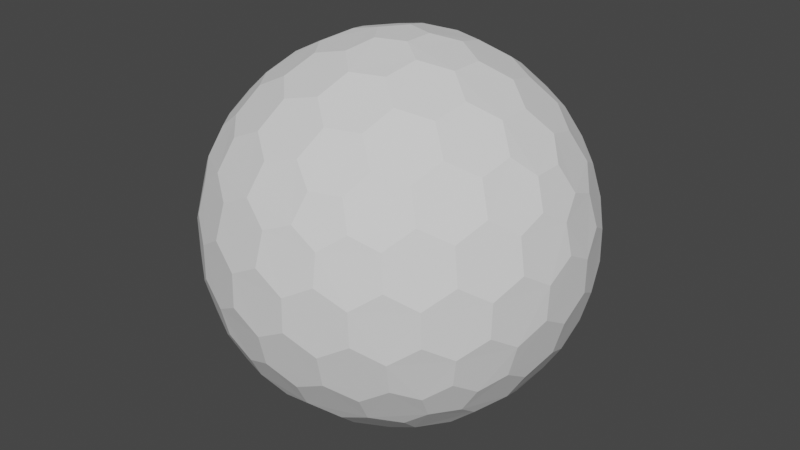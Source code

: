 # Source: shieldmesh_1.blend  (saved by Blender 3.4.6; exported with 4.5.12 LTS)
import bpy
from mathutils import Matrix  # noqa: F401  (used for matrix-valued properties, if any)

bpy.ops.wm.read_factory_settings(use_empty=True)
scene = bpy.context.scene
scene.name = 'Scene'

# ---- collections
col_collection = bpy.data.collections.new('Collection'); scene.collection.children.link(col_collection)

# ---- world
world_world = bpy.data.worlds.new('World'); scene.world = world_world
world_world.use_nodes = True; world_world.node_tree.nodes.clear()
_N = world_world.node_tree.nodes; _L = world_world.node_tree.links
n0 = _N.new('ShaderNodeOutputWorld'); n0.name = 'World Output'; n0.location = (300, 300)
n1 = _N.new('ShaderNodeBackground'); n1.name = 'Background'; n1.location = (10, 300)
n1.inputs[0].default_value = (0.05088, 0.05088, 0.05088, 1.0)
_L.new(n1.outputs[0], n0.inputs[0])
n0.is_active_output = True
world_world.color = (0.05088, 0.05088, 0.05088)
world_world.use_sun_shadow = False
world_world.sun_shadow_jitter_overblur = 0.0

# ---- meshes
me_icosphere = bpy.data.meshes.new('Icosphere')
me_icosphere.from_pydata([(0.04127, -0.127, -0.9758), (0.7132, -0.4211, -0.533), (-0.108, -0.0785, -0.9758), (-0.108, 0.0785, -0.9758), (0.04127, 0.127, -0.9758), (0.7957, -0.4211, -0.3995), (-0.1546, -0.8869, -0.3995), (-0.8913, -0.127, -0.3995), (-0.3962, 0.8084, -0.3995), (0.6464, 0.6266, -0.3995), (0.7544, -0.5481, -0.317), (-0.2882, -0.8869, -0.317), (-0.9325, -9.662e-09, -0.317), (-0.2882, 0.8869, -0.317), (0.7544, 0.5481, -0.317), (0.3294, -0.7599, 0.533), (-0.6209, -0.5481, 0.533), (-0.7132, 0.4211, 0.533), (0.1801, 0.8084, 0.533), (0.8245, 0.0785, 0.533), (0.108, 0.0785, 0.9758), (0.3781, 0.08719, 0.9011), (0.6369, 0.08719, 0.7412), (0.2298, 0.1669, 0.9402), (0.1998, 0.3326, 0.9011), (0.5067, 0.1751, 0.8199), (0.4806, 0.3492, 0.7777), (0.3231, 0.4278, 0.8199), (0.2797, 0.5788, 0.7412), (0.7382, 0.1669, 0.626), (0.7166, 0.3326, 0.5817), (0.5888, 0.4278, 0.6556), (0.5378, 0.5788, 0.5817), (0.3869, 0.6505, 0.626), (0.3294, 0.7599, 0.533), (-0.04127, 0.127, 0.9758), (0.03391, 0.3865, 0.9011), (0.1139, 0.6327, 0.7412), (-0.08776, 0.2701, 0.9402), (-0.2546, 0.2928, 0.9011), (-0.009907, 0.536, 0.8199), (-0.1836, 0.565, 0.7777), (-0.307, 0.4394, 0.8199), (-0.464, 0.4449, 0.7412), (0.06935, 0.7536, 0.626), (-0.09491, 0.7844, 0.5817), (-0.2249, 0.6922, 0.6556), (-0.3843, 0.6903, 0.5817), (-0.4991, 0.5689, 0.626), (-0.6209, 0.5481, 0.533), (-0.1335, -2.328e-09, 0.9758), (-0.3571, 0.1517, 0.9011), (-0.5665, 0.3038, 0.7412), (-0.284, -7.567e-10, 0.9402), (-0.3571, -0.1517, 0.9011), (-0.5128, 0.1562, 0.8199), (-0.5941, 3.26e-09, 0.7777), (-0.5128, -0.1562, 0.8199), (-0.5665, -0.3038, 0.7412), (-0.6953, 0.2988, 0.626), (-0.7753, 0.1521, 0.5817), (-0.7278, -8.207e-09, 0.6556), (-0.7753, -0.1521, 0.5817), (-0.6953, -0.2988, 0.626), (-0.7132, -0.4211, 0.533), (-0.04127, -0.127, 0.9758), (-0.2546, -0.2928, 0.9011), (-0.464, -0.4449, 0.7412), (-0.08776, -0.2701, 0.9402), (0.03391, -0.3865, 0.9011), (-0.307, -0.4394, 0.8199), (-0.1836, -0.565, 0.7777), (-0.009907, -0.536, 0.8199), (0.1139, -0.6327, 0.7412), (-0.4991, -0.5689, 0.626), (-0.3843, -0.6903, 0.5817), (-0.2249, -0.6922, 0.6556), (-0.09491, -0.7844, 0.5817), (0.06935, -0.7536, 0.626), (0.1801, -0.8084, 0.533), (0.108, -0.0785, 0.9758), (0.1998, -0.3326, 0.9011), (0.2797, -0.5788, 0.7412), (0.2298, -0.1669, 0.9402), (0.3781, -0.08719, 0.9011), (0.3231, -0.4278, 0.8199), (0.4806, -0.3492, 0.7777), (0.5067, -0.1751, 0.8199), (0.6369, -0.08719, 0.7412), (0.3869, -0.6505, 0.626), (0.5378, -0.5788, 0.5817), (0.5888, -0.4278, 0.6556), (0.7166, -0.3326, 0.5817), (0.7382, -0.1669, 0.626), (0.8245, -0.0785, 0.533), (0.8913, 0.127, 0.3995), (0.9199, 0.2928, 0.1752), (0.8704, 0.4449, -0.08356), (0.8802, 0.2701, 0.342), (0.7908, 0.3865, 0.4333), (0.8706, 0.4394, 0.09203), (0.7777, 0.565, 0.1836), (0.7377, 0.536, 0.3578), (0.612, 0.6327, 0.4333), (0.7831, 0.5689, -0.1665), (0.6921, 0.6903, -0.08356), (0.687, 0.6922, 0.09203), (0.5627, 0.7844, 0.1752), (0.5289, 0.7536, 0.342), (0.3962, 0.8084, 0.3995), (0.1546, 0.8869, 0.3995), (0.005802, 0.9653, 0.1752), (-0.1541, 0.9653, -0.08356), (0.01511, 0.9206, 0.342), (-0.1232, 0.8716, 0.4333), (-0.1489, 0.9638, 0.09203), (-0.2971, 0.9142, 0.1836), (-0.2818, 0.8673, 0.3578), (-0.4126, 0.7775, 0.4333), (-0.2991, 0.9206, -0.1665), (-0.4427, 0.8716, -0.08356), (-0.446, 0.8673, 0.09203), (-0.5721, 0.7775, 0.1752), (-0.5533, 0.7359, 0.342), (-0.6464, 0.6266, 0.3995), (-0.7957, 0.4211, 0.3995), (-0.9163, 0.3038, 0.1752), (-0.9657, 0.1517, -0.08356), (-0.8709, 0.2988, 0.342), (-0.867, 0.1521, 0.4333), (-0.9626, 0.1562, 0.09203), (-0.9613, -1.825e-07, 0.1836), (-0.9119, -8.941e-08, 0.3578), (-0.867, -0.1521, 0.4333), (-0.968, -1.132e-07, -0.1665), (-0.9657, -0.1517, -0.08356), (-0.9626, -0.1562, 0.09203), (-0.9163, -0.3038, 0.1752), (-0.8709, -0.2988, 0.342), (-0.7957, -0.4211, 0.3995), (-0.6464, -0.6266, 0.3995), (-0.5721, -0.7775, 0.1752), (-0.4427, -0.8716, -0.08356), (-0.5533, -0.7359, 0.342), (-0.4126, -0.7775, 0.4333), (-0.446, -0.8673, 0.09203), (-0.2971, -0.9142, 0.1836), (-0.2818, -0.8673, 0.3578), (-0.1232, -0.8716, 0.4333), (-0.2991, -0.9206, -0.1665), (-0.1541, -0.9653, -0.08356), (-0.1489, -0.9638, 0.09203), (0.005802, -0.9653, 0.1752), (0.01511, -0.9206, 0.342), (0.1546, -0.8869, 0.3995), (0.3962, -0.8084, 0.3995), (0.5627, -0.7844, 0.1752), (0.6921, -0.6903, -0.08356), (0.5289, -0.7536, 0.342), (0.612, -0.6327, 0.4333), (0.687, -0.6922, 0.09203), (0.7777, -0.565, 0.1836), (0.7377, -0.536, 0.3578), (0.7908, -0.3865, 0.4333), (0.7831, -0.5689, -0.1665), (0.8704, -0.4449, -0.08356), (0.8706, -0.4394, 0.09203), (0.9199, -0.2928, 0.1752), (0.8802, -0.2701, 0.342), (0.8913, -0.127, 0.3995), (0.2882, 0.8869, 0.317), (0.4427, 0.8716, 0.08356), (0.5721, 0.7775, -0.1752), (0.2991, 0.9206, 0.1665), (0.1541, 0.9653, 0.08356), (0.446, 0.8673, -0.09203), (0.2971, 0.9142, -0.1836), (0.1489, 0.9638, -0.09203), (-0.005802, 0.9653, -0.1752), (0.5533, 0.7359, -0.342), (0.4126, 0.7775, -0.4333), (0.2818, 0.8673, -0.3578), (0.1232, 0.8716, -0.4333), (-0.01511, 0.9206, -0.342), (-0.1546, 0.8869, -0.3995), (-0.7544, 0.5481, 0.317), (-0.6921, 0.6903, 0.08356), (-0.5627, 0.7844, -0.1752), (-0.7831, 0.5689, 0.1665), (-0.8704, 0.4449, 0.08356), (-0.687, 0.6922, -0.09203), (-0.7777, 0.565, -0.1836), (-0.8706, 0.4394, -0.09203), (-0.9199, 0.2928, -0.1752), (-0.5289, 0.7536, -0.342), (-0.612, 0.6327, -0.4333), (-0.7377, 0.536, -0.3578), (-0.7908, 0.3865, -0.4333), (-0.8802, 0.2701, -0.342), (-0.8913, 0.127, -0.3995), (-0.7544, -0.5481, 0.317), (-0.8704, -0.4449, 0.08356), (-0.9199, -0.2928, -0.1752), (-0.7831, -0.5689, 0.1665), (-0.6921, -0.6903, 0.08356), (-0.8706, -0.4394, -0.09203), (-0.7777, -0.565, -0.1836), (-0.687, -0.6922, -0.09203), (-0.5627, -0.7844, -0.1752), (-0.8802, -0.2701, -0.342), (-0.7908, -0.3865, -0.4333), (-0.7377, -0.536, -0.3578), (-0.612, -0.6327, -0.4333), (-0.5289, -0.7536, -0.342), (-0.3962, -0.8084, -0.3995), (0.2882, -0.8869, 0.317), (0.1541, -0.9653, 0.08356), (-0.005802, -0.9653, -0.1752), (0.2991, -0.9206, 0.1665), (0.4427, -0.8716, 0.08356), (0.1489, -0.9638, -0.09203), (0.2971, -0.9142, -0.1836), (0.446, -0.8673, -0.09203), (0.5721, -0.7775, -0.1752), (-0.01511, -0.9206, -0.342), (0.1232, -0.8716, -0.4333), (0.2818, -0.8673, -0.3578), (0.4126, -0.7775, -0.4333), (0.5533, -0.7359, -0.342), (0.6464, -0.6266, -0.3995), (0.9325, 2.27e-09, 0.317), (0.9657, -0.1517, 0.08356), (0.9163, -0.3038, -0.1752), (0.968, 2.678e-09, 0.1665), (0.9657, 0.1517, 0.08356), (0.9626, -0.1562, -0.09203), (0.9613, 9.313e-09, -0.1836), (0.9626, 0.1562, -0.09203), (0.9163, 0.3038, -0.1752), (0.8709, -0.2988, -0.342), (0.867, -0.1521, -0.4333), (0.9119, 1.74e-08, -0.3578), (0.867, 0.1521, -0.4333), (0.8709, 0.2988, -0.342), (0.7957, 0.4211, -0.3995), (0.6209, 0.5481, -0.533), (0.464, 0.4449, -0.7412), (0.2546, 0.2928, -0.9011), (0.4991, 0.5689, -0.626), (0.3843, 0.6903, -0.5817), (0.307, 0.4394, -0.8199), (0.1836, 0.565, -0.7777), (0.2249, 0.6922, -0.6556), (0.09491, 0.7844, -0.5817), (0.08776, 0.2701, -0.9402), (-0.03391, 0.3865, -0.9011), (0.009907, 0.536, -0.8199), (-0.1139, 0.6327, -0.7412), (-0.06935, 0.7536, -0.626), (-0.1801, 0.8084, -0.533), (-0.3294, 0.7599, -0.533), (-0.2797, 0.5788, -0.7412), (-0.1998, 0.3326, -0.9011), (-0.3869, 0.6505, -0.626), (-0.5378, 0.5788, -0.5817), (-0.3231, 0.4278, -0.8199), (-0.4806, 0.3492, -0.7777), (-0.5888, 0.4278, -0.6556), (-0.7166, 0.3326, -0.5817), (-0.2298, 0.1669, -0.9402), (-0.3781, 0.08719, -0.9011), (-0.5067, 0.175, -0.8199), (-0.6369, 0.08719, -0.7412), (-0.7382, 0.1669, -0.626), (-0.8245, 0.0785, -0.533), (-0.8245, -0.0785, -0.533), (-0.6369, -0.08719, -0.7412), (-0.3781, -0.08719, -0.9011), (-0.7382, -0.1669, -0.626), (-0.7166, -0.3326, -0.5817), (-0.5067, -0.1751, -0.8199), (-0.4806, -0.3492, -0.7777), (-0.5888, -0.4278, -0.6556), (-0.5378, -0.5788, -0.5817), (-0.2298, -0.1669, -0.9402), (-0.1998, -0.3326, -0.9011), (-0.3231, -0.4278, -0.8199), (-0.2797, -0.5788, -0.7412), (-0.3869, -0.6505, -0.626), (-0.3294, -0.7599, -0.533), (0.7132, 0.4211, -0.533), (0.7753, 0.1521, -0.5817), (0.7753, -0.1521, -0.5817), (0.6953, 0.2988, -0.626), (0.5665, 0.3038, -0.7412), (0.7278, -3.026e-07, -0.6556), (0.5941, -5.249e-07, -0.7777), (0.5128, 0.1562, -0.8199), (0.3571, 0.1517, -0.9011), (0.6953, -0.2988, -0.626), (0.5665, -0.3038, -0.7412), (0.5128, -0.1562, -0.8199), (0.3571, -0.1517, -0.9011), (0.284, -2.274e-07, -0.9402), (0.1335, -1.35e-08, -0.9758), (-0.1801, -0.8084, -0.533), (-0.1139, -0.6327, -0.7412), (-0.03391, -0.3865, -0.9011), (-0.06935, -0.7536, -0.626), (0.09491, -0.7844, -0.5817), (0.009908, -0.536, -0.8199), (0.1836, -0.565, -0.7777), (0.2249, -0.6922, -0.6556), (0.3843, -0.6903, -0.5817), (0.08776, -0.2701, -0.9402), (0.2546, -0.2928, -0.9011), (0.307, -0.4394, -0.8199), (0.464, -0.4449, -0.7412), (0.4991, -0.5689, -0.626), (0.6209, -0.5481, -0.533), (0.04127, -0.127, -0.9758), (0.04127, -0.127, -0.9758), (-0.108, -0.0785, -0.9758), (-0.108, -0.0785, -0.9758), (-0.108, 0.0785, -0.9758), (-0.108, 0.0785, -0.9758), (0.04127, 0.127, -0.9758), (0.04127, 0.127, -0.9758), (0.7132, -0.4211, -0.533), (0.7132, -0.4211, -0.533), (0.7957, -0.4211, -0.3995), (0.7957, -0.4211, -0.3995), (0.7544, -0.5481, -0.317), (0.7544, -0.5481, -0.317), (-0.1546, -0.8869, -0.3995), (-0.1546, -0.8869, -0.3995), (-0.2882, -0.8869, -0.317), (-0.2882, -0.8869, -0.317), (-0.8913, -0.127, -0.3995), (-0.8913, -0.127, -0.3995), (-0.9325, -9.662e-09, -0.317), (-0.9325, -9.662e-09, -0.317), (-0.3962, 0.8084, -0.3995), (-0.3962, 0.8084, -0.3995), (-0.2882, 0.8869, -0.317), (-0.2882, 0.8869, -0.317), (0.6464, 0.6266, -0.3995), (0.6464, 0.6266, -0.3995), (0.7544, 0.5481, -0.317), (0.7544, 0.5481, -0.317), (0.3781, 0.08719, 0.9011), (0.3781, 0.08719, 0.9011), (0.2298, 0.1669, 0.9402), (0.2298, 0.1669, 0.9402), (0.108, 0.0785, 0.9758), (0.108, 0.0785, 0.9758), (0.1998, 0.3326, 0.9011), (0.1998, 0.3326, 0.9011), (0.6369, 0.08719, 0.7412), (0.6369, 0.08719, 0.7412), (0.5067, 0.1751, 0.8199), (0.5067, 0.1751, 0.8199), (0.4806, 0.3492, 0.7777), (0.4806, 0.3492, 0.7777), (0.3231, 0.4278, 0.8199), (0.3231, 0.4278, 0.8199), (0.2797, 0.5788, 0.7412), (0.2797, 0.5788, 0.7412), (0.8245, 0.0785, 0.533), (0.8245, 0.0785, 0.533), (0.7382, 0.1669, 0.626), (0.7382, 0.1669, 0.626), (0.7166, 0.3326, 0.5817), (0.7166, 0.3326, 0.5817), (0.5888, 0.4278, 0.6556), (0.5888, 0.4278, 0.6556), (0.5378, 0.5788, 0.5817), (0.5378, 0.5788, 0.5817), (0.3869, 0.6505, 0.626), (0.3869, 0.6505, 0.626), (0.1801, 0.8084, 0.533), (0.1801, 0.8084, 0.533), (0.3294, 0.7599, 0.533), (0.3294, 0.7599, 0.533), (-0.04127, 0.127, 0.9758), (-0.04127, 0.127, 0.9758), (0.03391, 0.3865, 0.9011), (0.03391, 0.3865, 0.9011), (0.1139, 0.6327, 0.7412), (0.1139, 0.6327, 0.7412), (-0.08776, 0.2701, 0.9402), (-0.08776, 0.2701, 0.9402), (-0.2546, 0.2928, 0.9011), (-0.2546, 0.2928, 0.9011), (-0.009907, 0.536, 0.8199), (-0.009907, 0.536, 0.8199), (-0.1836, 0.565, 0.7777), (-0.1836, 0.565, 0.7777), (-0.307, 0.4394, 0.8199), (-0.307, 0.4394, 0.8199), (-0.464, 0.4449, 0.7412), (-0.464, 0.4449, 0.7412), (0.06935, 0.7536, 0.626), (0.06935, 0.7536, 0.626), (-0.09491, 0.7844, 0.5817), (-0.09491, 0.7844, 0.5817), (-0.2249, 0.6922, 0.6556), (-0.2249, 0.6922, 0.6556), (-0.3843, 0.6903, 0.5817), (-0.3843, 0.6903, 0.5817), (-0.4991, 0.5689, 0.626), (-0.4991, 0.5689, 0.626), (-0.7132, 0.4211, 0.533), (-0.7132, 0.4211, 0.533), (-0.6209, 0.5481, 0.533), (-0.6209, 0.5481, 0.533), (-0.1335, -2.328e-09, 0.9758), (-0.1335, -2.328e-09, 0.9758), (-0.3571, 0.1517, 0.9011), (-0.3571, 0.1517, 0.9011), (-0.5665, 0.3038, 0.7412), (-0.5665, 0.3038, 0.7412), (-0.284, -7.567e-10, 0.9402), (-0.284, -7.567e-10, 0.9402), (-0.3571, -0.1517, 0.9011), (-0.3571, -0.1517, 0.9011), (-0.5128, 0.1562, 0.8199), (-0.5128, 0.1562, 0.8199), (-0.5941, 3.26e-09, 0.7777), (-0.5941, 3.26e-09, 0.7777), (-0.5128, -0.1562, 0.8199), (-0.5128, -0.1562, 0.8199), (-0.5665, -0.3038, 0.7412), (-0.5665, -0.3038, 0.7412), (-0.6953, 0.2988, 0.626), (-0.6953, 0.2988, 0.626), (-0.7753, 0.1521, 0.5817), (-0.7753, 0.1521, 0.5817), (-0.7278, -8.207e-09, 0.6556), (-0.7278, -8.207e-09, 0.6556), (-0.7753, -0.1521, 0.5817), (-0.7753, -0.1521, 0.5817), (-0.6953, -0.2988, 0.626), (-0.6953, -0.2988, 0.626), (-0.6209, -0.5481, 0.533), (-0.6209, -0.5481, 0.533), (-0.7132, -0.4211, 0.533), (-0.7132, -0.4211, 0.533), (-0.04127, -0.127, 0.9758), (-0.04127, -0.127, 0.9758), (-0.2546, -0.2928, 0.9011), (-0.2546, -0.2928, 0.9011), (-0.464, -0.4449, 0.7412), (-0.464, -0.4449, 0.7412), (-0.08776, -0.2701, 0.9402), (-0.08776, -0.2701, 0.9402), (0.03391, -0.3865, 0.9011), (0.03391, -0.3865, 0.9011), (-0.307, -0.4394, 0.8199), (-0.307, -0.4394, 0.8199), (-0.1836, -0.565, 0.7777), (-0.1836, -0.565, 0.7777), (-0.009907, -0.536, 0.8199), (-0.009907, -0.536, 0.8199), (0.1139, -0.6327, 0.7412), (0.1139, -0.6327, 0.7412), (-0.4991, -0.5689, 0.626), (-0.4991, -0.5689, 0.626), (-0.3843, -0.6903, 0.5817), (-0.3843, -0.6903, 0.5817), (-0.2249, -0.6922, 0.6556), (-0.2249, -0.6922, 0.6556), (-0.09491, -0.7844, 0.5817), (-0.09491, -0.7844, 0.5817), (0.06935, -0.7536, 0.626), (0.06935, -0.7536, 0.626), (0.3294, -0.7599, 0.533), (0.3294, -0.7599, 0.533), (0.1801, -0.8084, 0.533), (0.1801, -0.8084, 0.533), (0.108, -0.0785, 0.9758), (0.108, -0.0785, 0.9758), (0.1998, -0.3326, 0.9011), (0.1998, -0.3326, 0.9011), (0.2797, -0.5788, 0.7412), (0.2797, -0.5788, 0.7412), (0.2298, -0.1669, 0.9402), (0.2298, -0.1669, 0.9402), (0.3781, -0.08719, 0.9011), (0.3781, -0.08719, 0.9011), (0.3231, -0.4278, 0.8199), (0.3231, -0.4278, 0.8199), (0.4806, -0.3492, 0.7777), (0.4806, -0.3492, 0.7777), (0.5067, -0.1751, 0.8199), (0.5067, -0.1751, 0.8199), (0.6369, -0.08719, 0.7412), (0.6369, -0.08719, 0.7412), (0.3869, -0.6505, 0.626), (0.3869, -0.6505, 0.626), (0.5378, -0.5788, 0.5817), (0.5378, -0.5788, 0.5817), (0.5888, -0.4278, 0.6556), (0.5888, -0.4278, 0.6556), (0.7166, -0.3326, 0.5817), (0.7166, -0.3326, 0.5817), (0.7382, -0.1669, 0.626), (0.7382, -0.1669, 0.626), (0.8245, -0.0785, 0.533), (0.8245, -0.0785, 0.533), (0.8913, 0.127, 0.3995), (0.8913, 0.127, 0.3995), (0.9199, 0.2928, 0.1752), (0.9199, 0.2928, 0.1752), (0.8802, 0.2701, 0.342), (0.8802, 0.2701, 0.342), (0.7908, 0.3865, 0.4333), (0.7908, 0.3865, 0.4333), (0.8704, 0.4449, -0.08356), (0.8704, 0.4449, -0.08356), (0.8706, 0.4394, 0.09203), (0.8706, 0.4394, 0.09203), (0.7777, 0.565, 0.1836), (0.7777, 0.565, 0.1836), (0.7377, 0.536, 0.3578), (0.7377, 0.536, 0.3578), (0.612, 0.6327, 0.4333), (0.612, 0.6327, 0.4333), (0.7831, 0.5689, -0.1665), (0.7831, 0.5689, -0.1665), (0.6921, 0.6903, -0.08356), (0.6921, 0.6903, -0.08356), (0.687, 0.6922, 0.09203), (0.687, 0.6922, 0.09203), (0.5627, 0.7844, 0.1752), (0.5627, 0.7844, 0.1752), (0.5289, 0.7536, 0.342), (0.5289, 0.7536, 0.342), (0.3962, 0.8084, 0.3995), (0.3962, 0.8084, 0.3995), (0.1546, 0.8869, 0.3995), (0.1546, 0.8869, 0.3995), (0.005802, 0.9653, 0.1752), (0.005802, 0.9653, 0.1752), (0.01511, 0.9206, 0.342), (0.01511, 0.9206, 0.342), (-0.1232, 0.8716, 0.4333), (-0.1232, 0.8716, 0.4333), (-0.1541, 0.9653, -0.08356), (-0.1541, 0.9653, -0.08356), (-0.1489, 0.9638, 0.09203), (-0.1489, 0.9638, 0.09203), (-0.2971, 0.9142, 0.1836), (-0.2971, 0.9142, 0.1836), (-0.2818, 0.8673, 0.3578), (-0.2818, 0.8673, 0.3578), (-0.4126, 0.7775, 0.4333), (-0.4126, 0.7775, 0.4333), (-0.2991, 0.9206, -0.1665), (-0.2991, 0.9206, -0.1665), (-0.4427, 0.8716, -0.08356), (-0.4427, 0.8716, -0.08356), (-0.446, 0.8673, 0.09203), (-0.446, 0.8673, 0.09203), (-0.5721, 0.7775, 0.1752), (-0.5721, 0.7775, 0.1752), (-0.5533, 0.7359, 0.342), (-0.5533, 0.7359, 0.342), (-0.6464, 0.6266, 0.3995), (-0.6464, 0.6266, 0.3995), (-0.7957, 0.4211, 0.3995), (-0.7957, 0.4211, 0.3995), (-0.9163, 0.3038, 0.1752), (-0.9163, 0.3038, 0.1752), (-0.8709, 0.2988, 0.342), (-0.8709, 0.2988, 0.342), (-0.867, 0.1521, 0.4333), (-0.867, 0.1521, 0.4333), (-0.9657, 0.1517, -0.08356), (-0.9657, 0.1517, -0.08356), (-0.9626, 0.1562, 0.09203), (-0.9626, 0.1562, 0.09203), (-0.9613, -1.825e-07, 0.1836), (-0.9613, -1.825e-07, 0.1836), (-0.9119, -8.941e-08, 0.3578), (-0.9119, -8.941e-08, 0.3578), (-0.867, -0.1521, 0.4333), (-0.867, -0.1521, 0.4333), (-0.968, -1.132e-07, -0.1665), (-0.968, -1.132e-07, -0.1665), (-0.9657, -0.1517, -0.08356), (-0.9657, -0.1517, -0.08356), (-0.9626, -0.1562, 0.09203), (-0.9626, -0.1562, 0.09203), (-0.9163, -0.3038, 0.1752), (-0.9163, -0.3038, 0.1752), (-0.8709, -0.2988, 0.342), (-0.8709, -0.2988, 0.342), (-0.7957, -0.4211, 0.3995), (-0.7957, -0.4211, 0.3995), (-0.6464, -0.6266, 0.3995), (-0.6464, -0.6266, 0.3995), (-0.5721, -0.7775, 0.1752), (-0.5721, -0.7775, 0.1752), (-0.5533, -0.7359, 0.342), (-0.5533, -0.7359, 0.342), (-0.4126, -0.7775, 0.4333), (-0.4126, -0.7775, 0.4333), (-0.4427, -0.8716, -0.08356), (-0.4427, -0.8716, -0.08356), (-0.446, -0.8673, 0.09203), (-0.446, -0.8673, 0.09203), (-0.2971, -0.9142, 0.1836), (-0.2971, -0.9142, 0.1836), (-0.2818, -0.8673, 0.3578), (-0.2818, -0.8673, 0.3578), (-0.1232, -0.8716, 0.4333), (-0.1232, -0.8716, 0.4333), (-0.2991, -0.9206, -0.1665), (-0.2991, -0.9206, -0.1665), (-0.1541, -0.9653, -0.08356), (-0.1541, -0.9653, -0.08356), (-0.1489, -0.9638, 0.09203), (-0.1489, -0.9638, 0.09203), (0.005802, -0.9653, 0.1752), (0.005802, -0.9653, 0.1752), (0.01511, -0.9206, 0.342), (0.01511, -0.9206, 0.342), (0.1546, -0.8869, 0.3995), (0.1546, -0.8869, 0.3995), (0.3962, -0.8084, 0.3995), (0.3962, -0.8084, 0.3995), (0.5627, -0.7844, 0.1752), (0.5627, -0.7844, 0.1752), (0.5289, -0.7536, 0.342), (0.5289, -0.7536, 0.342), (0.612, -0.6327, 0.4333), (0.612, -0.6327, 0.4333), (0.6921, -0.6903, -0.08356), (0.6921, -0.6903, -0.08356), (0.687, -0.6922, 0.09203), (0.687, -0.6922, 0.09203), (0.7777, -0.565, 0.1836), (0.7777, -0.565, 0.1836), (0.7377, -0.536, 0.3578), (0.7377, -0.536, 0.3578), (0.7908, -0.3865, 0.4333), (0.7908, -0.3865, 0.4333), (0.7831, -0.5689, -0.1665), (0.7831, -0.5689, -0.1665), (0.8704, -0.4449, -0.08356), (0.8704, -0.4449, -0.08356), (0.8706, -0.4394, 0.09203), (0.8706, -0.4394, 0.09203), (0.9199, -0.2928, 0.1752), (0.9199, -0.2928, 0.1752), (0.8802, -0.2701, 0.342), (0.8802, -0.2701, 0.342), (0.8913, -0.127, 0.3995), (0.8913, -0.127, 0.3995), (0.2882, 0.8869, 0.317), (0.2882, 0.8869, 0.317), (0.4427, 0.8716, 0.08356), (0.4427, 0.8716, 0.08356), (0.5721, 0.7775, -0.1752), (0.5721, 0.7775, -0.1752), (0.2991, 0.9206, 0.1665), (0.2991, 0.9206, 0.1665), (0.1541, 0.9653, 0.08356), (0.1541, 0.9653, 0.08356), (0.446, 0.8673, -0.09203), (0.446, 0.8673, -0.09203), (0.2971, 0.9142, -0.1836), (0.2971, 0.9142, -0.1836), (0.1489, 0.9638, -0.09203), (0.1489, 0.9638, -0.09203), (-0.005802, 0.9653, -0.1752), (-0.005802, 0.9653, -0.1752), (0.5533, 0.7359, -0.342), (0.5533, 0.7359, -0.342), (0.4126, 0.7775, -0.4333), (0.4126, 0.7775, -0.4333), (0.2818, 0.8673, -0.3578), (0.2818, 0.8673, -0.3578), (0.1232, 0.8716, -0.4333), (0.1232, 0.8716, -0.4333), (-0.01511, 0.9206, -0.342), (-0.01511, 0.9206, -0.342), (-0.1546, 0.8869, -0.3995), (-0.1546, 0.8869, -0.3995), (-0.7544, 0.5481, 0.317), (-0.7544, 0.5481, 0.317), (-0.6921, 0.6903, 0.08356), (-0.6921, 0.6903, 0.08356), (-0.5627, 0.7844, -0.1752), (-0.5627, 0.7844, -0.1752), (-0.7831, 0.5689, 0.1665), (-0.7831, 0.5689, 0.1665), (-0.8704, 0.4449, 0.08356), (-0.8704, 0.4449, 0.08356), (-0.687, 0.6922, -0.09203), (-0.687, 0.6922, -0.09203), (-0.7777, 0.565, -0.1836), (-0.7777, 0.565, -0.1836), (-0.8706, 0.4394, -0.09203), (-0.8706, 0.4394, -0.09203), (-0.9199, 0.2928, -0.1752), (-0.9199, 0.2928, -0.1752), (-0.5289, 0.7536, -0.342), (-0.5289, 0.7536, -0.342), (-0.612, 0.6327, -0.4333), (-0.612, 0.6327, -0.4333), (-0.7377, 0.536, -0.3578), (-0.7377, 0.536, -0.3578), (-0.7908, 0.3865, -0.4333), (-0.7908, 0.3865, -0.4333), (-0.8802, 0.2701, -0.342), (-0.8802, 0.2701, -0.342), (-0.8913, 0.127, -0.3995), (-0.8913, 0.127, -0.3995), (-0.7544, -0.5481, 0.317), (-0.7544, -0.5481, 0.317), (-0.8704, -0.4449, 0.08356), (-0.8704, -0.4449, 0.08356), (-0.9199, -0.2928, -0.1752), (-0.9199, -0.2928, -0.1752), (-0.7831, -0.5689, 0.1665), (-0.7831, -0.5689, 0.1665), (-0.6921, -0.6903, 0.08356), (-0.6921, -0.6903, 0.08356), (-0.8706, -0.4394, -0.09203), (-0.8706, -0.4394, -0.09203), (-0.7777, -0.565, -0.1836), (-0.7777, -0.565, -0.1836), (-0.687, -0.6922, -0.09203), (-0.687, -0.6922, -0.09203), (-0.5627, -0.7844, -0.1752), (-0.5627, -0.7844, -0.1752), (-0.8802, -0.2701, -0.342), (-0.8802, -0.2701, -0.342), (-0.7908, -0.3865, -0.4333), (-0.7908, -0.3865, -0.4333), (-0.7377, -0.536, -0.3578), (-0.7377, -0.536, -0.3578), (-0.612, -0.6327, -0.4333), (-0.612, -0.6327, -0.4333), (-0.5289, -0.7536, -0.342), (-0.5289, -0.7536, -0.342), (-0.3962, -0.8084, -0.3995), (-0.3962, -0.8084, -0.3995), (0.2882, -0.8869, 0.317), (0.2882, -0.8869, 0.317), (0.1541, -0.9653, 0.08356), (0.1541, -0.9653, 0.08356), (-0.005802, -0.9653, -0.1752), (-0.005802, -0.9653, -0.1752), (0.2991, -0.9206, 0.1665), (0.2991, -0.9206, 0.1665), (0.4427, -0.8716, 0.08356), (0.4427, -0.8716, 0.08356), (0.1489, -0.9638, -0.09203), (0.1489, -0.9638, -0.09203), (0.2971, -0.9142, -0.1836), (0.2971, -0.9142, -0.1836), (0.446, -0.8673, -0.09203), (0.446, -0.8673, -0.09203), (0.5721, -0.7775, -0.1752), (0.5721, -0.7775, -0.1752), (-0.01511, -0.9206, -0.342), (-0.01511, -0.9206, -0.342), (0.1232, -0.8716, -0.4333), (0.1232, -0.8716, -0.4333), (0.2818, -0.8673, -0.3578), (0.2818, -0.8673, -0.3578), (0.4126, -0.7775, -0.4333), (0.4126, -0.7775, -0.4333), (0.5533, -0.7359, -0.342), (0.5533, -0.7359, -0.342), (0.6464, -0.6266, -0.3995), (0.6464, -0.6266, -0.3995), (0.9325, 2.27e-09, 0.317), (0.9325, 2.27e-09, 0.317), (0.9657, -0.1517, 0.08356), (0.9657, -0.1517, 0.08356), (0.9163, -0.3038, -0.1752), (0.9163, -0.3038, -0.1752), (0.968, 2.678e-09, 0.1665), (0.968, 2.678e-09, 0.1665), (0.9657, 0.1517, 0.08356), (0.9657, 0.1517, 0.08356), (0.9626, -0.1562, -0.09203), (0.9626, -0.1562, -0.09203), (0.9613, 9.313e-09, -0.1836), (0.9613, 9.313e-09, -0.1836), (0.9626, 0.1562, -0.09203), (0.9626, 0.1562, -0.09203), (0.9163, 0.3038, -0.1752), (0.9163, 0.3038, -0.1752), (0.8709, -0.2988, -0.342), (0.8709, -0.2988, -0.342), (0.867, -0.1521, -0.4333), (0.867, -0.1521, -0.4333), (0.9119, 1.74e-08, -0.3578), (0.9119, 1.74e-08, -0.3578), (0.867, 0.1521, -0.4333), (0.867, 0.1521, -0.4333), (0.8709, 0.2988, -0.342), (0.8709, 0.2988, -0.342), (0.7957, 0.4211, -0.3995), (0.7957, 0.4211, -0.3995), (0.6209, 0.5481, -0.533), (0.6209, 0.5481, -0.533), (0.464, 0.4449, -0.7412), (0.464, 0.4449, -0.7412), (0.4991, 0.5689, -0.626), (0.4991, 0.5689, -0.626), (0.3843, 0.6903, -0.5817), (0.3843, 0.6903, -0.5817), (0.2546, 0.2928, -0.9011), (0.2546, 0.2928, -0.9011), (0.307, 0.4394, -0.8199), (0.307, 0.4394, -0.8199), (0.1836, 0.565, -0.7777), (0.1836, 0.565, -0.7777), (0.2249, 0.6922, -0.6556), (0.2249, 0.6922, -0.6556), (0.09491, 0.7844, -0.5817), (0.09491, 0.7844, -0.5817), (0.08776, 0.2701, -0.9402), (0.08776, 0.2701, -0.9402), (-0.03391, 0.3865, -0.9011), (-0.03391, 0.3865, -0.9011), (0.009907, 0.536, -0.8199), (0.009907, 0.536, -0.8199), (-0.1139, 0.6327, -0.7412), (-0.1139, 0.6327, -0.7412), (-0.06935, 0.7536, -0.626), (-0.06935, 0.7536, -0.626), (-0.1801, 0.8084, -0.533), (-0.1801, 0.8084, -0.533), (-0.3294, 0.7599, -0.533), (-0.3294, 0.7599, -0.533), (-0.2797, 0.5788, -0.7412), (-0.2797, 0.5788, -0.7412), (-0.1998, 0.3326, -0.9011), (-0.1998, 0.3326, -0.9011), (-0.3869, 0.6505, -0.626), (-0.3869, 0.6505, -0.626), (-0.5378, 0.5788, -0.5817), (-0.5378, 0.5788, -0.5817), (-0.3231, 0.4278, -0.8199), (-0.3231, 0.4278, -0.8199), (-0.4806, 0.3492, -0.7777), (-0.4806, 0.3492, -0.7777), (-0.5888, 0.4278, -0.6556), (-0.5888, 0.4278, -0.6556), (-0.7166, 0.3326, -0.5817), (-0.7166, 0.3326, -0.5817), (-0.2298, 0.1669, -0.9402), (-0.2298, 0.1669, -0.9402), (-0.3781, 0.08719, -0.9011), (-0.3781, 0.08719, -0.9011), (-0.5067, 0.175, -0.8199), (-0.5067, 0.175, -0.8199), (-0.6369, 0.08719, -0.7412), (-0.6369, 0.08719, -0.7412), (-0.7382, 0.1669, -0.626), (-0.7382, 0.1669, -0.626), (-0.8245, 0.0785, -0.533), (-0.8245, 0.0785, -0.533), (-0.8245, -0.0785, -0.533), (-0.8245, -0.0785, -0.533), (-0.6369, -0.08719, -0.7412), (-0.6369, -0.08719, -0.7412), (-0.3781, -0.08719, -0.9011), (-0.3781, -0.08719, -0.9011), (-0.7382, -0.1669, -0.626), (-0.7382, -0.1669, -0.626), (-0.7166, -0.3326, -0.5817), (-0.7166, -0.3326, -0.5817), (-0.5067, -0.1751, -0.8199), (-0.5067, -0.1751, -0.8199), (-0.4806, -0.3492, -0.7777), (-0.4806, -0.3492, -0.7777), (-0.5888, -0.4278, -0.6556), (-0.5888, -0.4278, -0.6556), (-0.5378, -0.5788, -0.5817), (-0.5378, -0.5788, -0.5817), (-0.2298, -0.1669, -0.9402), (-0.2298, -0.1669, -0.9402), (-0.1998, -0.3326, -0.9011), (-0.1998, -0.3326, -0.9011), (-0.3231, -0.4278, -0.8199), (-0.3231, -0.4278, -0.8199), (-0.2797, -0.5788, -0.7412), (-0.2797, -0.5788, -0.7412), (-0.3869, -0.6505, -0.626), (-0.3869, -0.6505, -0.626), (-0.3294, -0.7599, -0.533), (-0.3294, -0.7599, -0.533), (0.7132, 0.4211, -0.533), (0.7132, 0.4211, -0.533), (0.7753, 0.1521, -0.5817), (0.7753, 0.1521, -0.5817), (0.7753, -0.1521, -0.5817), (0.7753, -0.1521, -0.5817), (0.6953, 0.2988, -0.626), (0.6953, 0.2988, -0.626), (0.5665, 0.3038, -0.7412), (0.5665, 0.3038, -0.7412), (0.7278, -3.026e-07, -0.6556), (0.7278, -3.026e-07, -0.6556), (0.5941, -5.249e-07, -0.7777), (0.5941, -5.249e-07, -0.7777), (0.5128, 0.1562, -0.8199), (0.5128, 0.1562, -0.8199), (0.3571, 0.1517, -0.9011), (0.3571, 0.1517, -0.9011), (0.6953, -0.2988, -0.626), (0.6953, -0.2988, -0.626), (0.5665, -0.3038, -0.7412), (0.5665, -0.3038, -0.7412), (0.5128, -0.1562, -0.8199), (0.5128, -0.1562, -0.8199), (0.3571, -0.1517, -0.9011), (0.3571, -0.1517, -0.9011), (0.284, -2.274e-07, -0.9402), (0.284, -2.274e-07, -0.9402), (0.1335, -1.35e-08, -0.9758), (0.1335, -1.35e-08, -0.9758), (-0.1801, -0.8084, -0.533), (-0.1801, -0.8084, -0.533), (-0.1139, -0.6327, -0.7412), (-0.1139, -0.6327, -0.7412), (-0.03391, -0.3865, -0.9011), (-0.03391, -0.3865, -0.9011), (-0.06935, -0.7536, -0.626), (-0.06935, -0.7536, -0.626), (0.09491, -0.7844, -0.5817), (0.09491, -0.7844, -0.5817), (0.009908, -0.536, -0.8199), (0.009908, -0.536, -0.8199), (0.1836, -0.565, -0.7777), (0.1836, -0.565, -0.7777), (0.2249, -0.6922, -0.6556), (0.2249, -0.6922, -0.6556), (0.3843, -0.6903, -0.5817), (0.3843, -0.6903, -0.5817), (0.08776, -0.2701, -0.9402), (0.08776, -0.2701, -0.9402), (0.2546, -0.2928, -0.9011), (0.2546, -0.2928, -0.9011), (0.307, -0.4394, -0.8199), (0.307, -0.4394, -0.8199), (0.464, -0.4449, -0.7412), (0.464, -0.4449, -0.7412), (0.4991, -0.5689, -0.626), (0.4991, -0.5689, -0.626), (0.6209, -0.5481, -0.533), (0.6209, -0.5481, -0.533)], [], [(322, 320, 948, 934, 890, 888), (329, 958, 956, 954, 920, 918), (330, 328, 919, 904, 800, 798), (324, 323, 889, 874, 860, 858), (326, 325, 859, 844, 830, 828), (321, 2, 3, 327, 928), (332, 331, 799, 784, 650, 648), (335, 930, 937, 938, 770, 768), (336, 334, 769, 754, 620, 618), (339, 870, 877, 878, 740, 738), (340, 338, 739, 724, 590, 588), (343, 840, 847, 848, 710, 708), (344, 342, 709, 694, 560, 558), (347, 810, 815, 816, 680, 678), (348, 346, 679, 664, 530, 528), (778, 959, 1, 5, 333), (808, 900, 811, 9, 349), (477, 630, 635, 636, 500, 498), (445, 600, 605, 606, 468, 466), (413, 570, 575, 576, 436, 434), (381, 540, 545, 546, 404, 402), (368, 510, 515, 516, 372, 370), (354, 480, 487, 488, 350, 352), (384, 355, 353, 356, 386, 390), (358, 371, 373, 374, 362, 360), (387, 357, 365, 366, 388, 394), (363, 375, 376, 378, 367, 364), (36, 395, 396, 398, 392, 391), (538, 660, 541, 380, 382), (416, 385, 38, 393, 418, 422), (389, 403, 405, 406, 397, 40), (419, 39, 399, 400, 420, 426), (37, 28, 379, 383, 18, 44), (351, 361, 26, 27, 24, 23), (41, 407, 408, 410, 401, 42), (51, 427, 428, 430, 424, 423), (568, 690, 571, 412, 414), (448, 417, 53, 425, 450, 454), (449, 481, 20, 35, 50), (421, 435, 437, 438, 429, 55), (451, 54, 431, 432, 452, 458), (52, 43, 411, 415, 17, 59), (56, 439, 440, 442, 433, 57), (66, 459, 460, 462, 456, 455), (598, 720, 601, 444, 446), (80, 65, 68, 457, 482, 486), (453, 467, 469, 470, 461, 70), (483, 69, 463, 464, 484, 490), (67, 58, 443, 447, 16, 74), (71, 471, 472, 474, 465, 72), (81, 491, 492, 494, 489, 83), (628, 750, 631, 476, 478), (485, 499, 501, 502, 493, 85), (82, 73, 475, 479, 15, 89), (359, 496, 507, 508, 369, 29), (86, 503, 504, 506, 497, 495), (512, 521, 522, 524, 517, 514), (21, 84, 87, 88, 22, 25), (511, 780, 787, 788, 513, 98), (518, 529, 531, 532, 523, 520), (101, 533, 534, 536, 527, 525), (542, 551, 552, 554, 547, 544), (30, 99, 102, 526, 377, 31), (110, 661, 667, 668, 543, 113), (548, 559, 561, 562, 553, 550), (32, 103, 537, 539, 34, 33), (116, 563, 564, 566, 557, 555), (572, 581, 582, 584, 577, 574), (45, 114, 117, 556, 409, 46), (125, 691, 697, 698, 573, 128), (578, 589, 591, 592, 583, 580), (47, 118, 567, 569, 49, 48), (131, 593, 594, 596, 587, 585), (602, 611, 612, 614, 607, 604), (60, 129, 132, 586, 441, 61), (140, 721, 727, 728, 603, 143), (608, 619, 621, 622, 613, 610), (62, 133, 597, 599, 64, 63), (146, 623, 624, 626, 617, 615), (632, 641, 642, 644, 637, 634), (75, 144, 147, 616, 473, 76), (155, 751, 757, 758, 633, 158), (638, 649, 651, 652, 643, 640), (77, 148, 627, 629, 79, 78), (161, 653, 654, 656, 647, 645), (663, 671, 672, 674, 669, 666), (90, 159, 162, 646, 505, 91), (658, 781, 95, 19, 509), (665, 179, 681, 682, 673, 670), (105, 172, 175, 662, 535, 106), (92, 163, 657, 659, 94, 93), (549, 676, 687, 688, 345, 119), (176, 683, 684, 686, 677, 675), (693, 701, 702, 704, 699, 696), (111, 174, 177, 178, 112, 115), (695, 194, 711, 712, 703, 700), (120, 187, 190, 692, 565, 121), (107, 171, 173, 170, 109, 108), (579, 706, 717, 718, 341, 134), (191, 713, 714, 716, 707, 705), (723, 731, 732, 734, 729, 726), (126, 189, 192, 193, 127, 130), (725, 209, 741, 742, 733, 730), (135, 202, 205, 722, 595, 136), (122, 186, 188, 185, 124, 123), (609, 736, 747, 748, 337, 149), (206, 743, 744, 746, 737, 735), (753, 761, 762, 764, 759, 756), (141, 204, 207, 208, 142, 145), (755, 224, 771, 772, 763, 760), (150, 217, 220, 752, 625, 151), (137, 201, 203, 200, 139, 138), (639, 766, 777, 779, 10, 164), (221, 773, 774, 776, 767, 765), (783, 791, 792, 794, 789, 786), (156, 219, 222, 223, 157, 160), (785, 239, 801, 802, 793, 790), (165, 232, 235, 782, 655, 166), (152, 216, 218, 215, 154, 153), (519, 796, 807, 809, 14, 104), (236, 803, 804, 806, 797, 795), (812, 821, 822, 824, 817, 814), (96, 234, 237, 238, 97, 100), (245, 901, 907, 908, 813, 248), (818, 829, 831, 832, 823, 820), (167, 231, 233, 230, 169, 168), (251, 833, 834, 836, 827, 825), (843, 851, 852, 854, 849, 846), (180, 249, 252, 826, 685, 181), (838, 841, 8, 13, 689), (845, 269, 861, 862, 853, 850), (255, 262, 265, 842, 835, 256), (182, 253, 837, 839, 184, 183), (715, 856, 867, 868, 719, 198), (266, 863, 864, 866, 857, 855), (873, 881, 882, 884, 879, 876), (195, 264, 267, 268, 197, 196), (869, 871, 7, 12, 199), (875, 284, 891, 892, 883, 880), (270, 277, 280, 872, 865, 271), (257, 261, 263, 260, 259, 258), (745, 886, 897, 898, 749, 213), (281, 893, 894, 896, 887, 885), (903, 911, 912, 914, 909, 906), (210, 279, 282, 283, 212, 211), (899, 931, 6, 11, 214), (905, 299, 921, 922, 913, 910), (240, 292, 295, 902, 805, 241), (272, 276, 278, 275, 274, 273), (819, 916, 927, 929, 4, 254), (296, 923, 924, 926, 917, 915), (933, 941, 942, 944, 939, 936), (246, 294, 297, 298, 247, 250), (935, 949, 951, 952, 943, 940), (285, 307, 310, 932, 895, 286), (242, 291, 293, 290, 244, 243), (925, 950, 314, 0, 304, 303), (300, 955, 953, 315, 302, 301), (311, 316, 317, 957, 947, 945), (775, 946, 318, 319, 229, 228), (225, 309, 312, 313, 227, 226), (287, 306, 308, 305, 289, 288)])
_uv = me_icosphere.uv_layers.new(name='UVMap')
_uv.uv.foreach_set('vector', [0.2969, 0.9517, 0.5256, 0.8196, 0.5256, 0.5554, 0.2969, 0.4233, 0.06811, 0.5554, 0.06811, 0.8196, 0.2969, 0.9517, 0.5256, 0.8196, 0.5256, 0.5554, 0.2969, 0.4233, 0.06811, 0.5554, 0.06811, 0.8196, 0.2969, 0.9517, 0.5256, 0.8196, 0.5256, 0.5554, 0.2969, 0.4233, 0.06811, 0.5554, 0.06811, 0.8196, 0.2969, 0.9517, 0.5256, 0.8196, 0.5256, 0.5554, 0.2969, 0.4233, 0.06811, 0.5554, 0.06811, 0.8196, 0.2969, 0.9517, 0.5256, 0.8196, 0.5256, 0.5554, 0.2969, 0.4233, 0.06811, 0.5554, 0.06811, 0.8196, 0.6836, 0.5763, 0.9723, 0.3665, 0.862, 0.02704, 0.5051, 0.02704, 0.3948, 0.3665, 0.2969, 0.9517, 0.5256, 0.8196, 0.5256, 0.5554, 0.2969, 0.4233, 0.06811, 0.5554, 0.06811, 0.8196, 0.2969, 0.9517, 0.5256, 0.8196, 0.5256, 0.5554, 0.2969, 0.4233, 0.06811, 0.5554, 0.06811, 0.8196, 0.2969, 0.9517, 0.5256, 0.8196, 0.5256, 0.5554, 0.2969, 0.4233, 0.06811, 0.5554, 0.06811, 0.8196, 0.2969, 0.9517, 0.5256, 0.8196, 0.5256, 0.5554, 0.2969, 0.4233, 0.06811, 0.5554, 0.06811, 0.8196, 0.2969, 0.9517, 0.5256, 0.8196, 0.5256, 0.5554, 0.2969, 0.4233, 0.06811, 0.5554, 0.06811, 0.8196, 0.2969, 0.9517, 0.5256, 0.8196, 0.5256, 0.5554, 0.2969, 0.4233, 0.06811, 0.5554, 0.06811, 0.8196, 0.2969, 0.9517, 0.5256, 0.8196, 0.5256, 0.5554, 0.2969, 0.4233, 0.06811, 0.5554, 0.06811, 0.8196, 0.2969, 0.9517, 0.5256, 0.8196, 0.5256, 0.5554, 0.2969, 0.4233, 0.06811, 0.5554, 0.06811, 0.8196, 0.2969, 0.9517, 0.5256, 0.8196, 0.5256, 0.5554, 0.2969, 0.4233, 0.06811, 0.5554, 0.06811, 0.8196, 0.6836, 0.5763, 0.9723, 0.3665, 0.862, 0.02704, 0.5051, 0.02704, 0.3948, 0.3665, 0.6836, 0.5763, 0.9723, 0.3665, 0.862, 0.02704, 0.5051, 0.02704, 0.3948, 0.3665, 0.2969, 0.9517, 0.5256, 0.8196, 0.5256, 0.5554, 0.2969, 0.4233, 0.06811, 0.5554, 0.06811, 0.8196, 0.2969, 0.9517, 0.5256, 0.8196, 0.5256, 0.5554, 0.2969, 0.4233, 0.06811, 0.5554, 0.06811, 0.8196, 0.2969, 0.9517, 0.5256, 0.8196, 0.5256, 0.5554, 0.2969, 0.4233, 0.06811, 0.5554, 0.06811, 0.8196, 0.2969, 0.9517, 0.5256, 0.8196, 0.5256, 0.5554, 0.2969, 0.4233, 0.06811, 0.5554, 0.06811, 0.8196, 0.2969, 0.9517, 0.5256, 0.8196, 0.5256, 0.5554, 0.2969, 0.4233, 0.06811, 0.5554, 0.06811, 0.8196, 0.2969, 0.9517, 0.5256, 0.8196, 0.5256, 0.5554, 0.2969, 0.4233, 0.06811, 0.5554, 0.06811, 0.8196, 0.2969, 0.9517, 0.5256, 0.8196, 0.5256, 0.5554, 0.2969, 0.4233, 0.06811, 0.5554, 0.06811, 0.8196, 0.2969, 0.9517, 0.5256, 0.8196, 0.5256, 0.5554, 0.2969, 0.4233, 0.06811, 0.5554, 0.06811, 0.8196, 0.2969, 0.9517, 0.5256, 0.8196, 0.5256, 0.5554, 0.2969, 0.4233, 0.06811, 0.5554, 0.06811, 0.8196, 0.2969, 0.9517, 0.5256, 0.8196, 0.5256, 0.5554, 0.2969, 0.4233, 0.06811, 0.5554, 0.06811, 0.8196, 0.2969, 0.9517, 0.5256, 0.8196, 0.5256, 0.5554, 0.2969, 0.4233, 0.06811, 0.5554, 0.06811, 0.8196, 0.6836, 0.5763, 0.9723, 0.3665, 0.862, 0.02704, 0.5051, 0.02704, 0.3948, 0.3665, 0.2969, 0.9517, 0.5256, 0.8196, 0.5256, 0.5554, 0.2969, 0.4233, 0.06811, 0.5554, 0.06811, 0.8196, 0.2969, 0.9517, 0.5256, 0.8196, 0.5256, 0.5554, 0.2969, 0.4233, 0.06811, 0.5554, 0.06811, 0.8196, 0.2969, 0.9517, 0.5256, 0.8196, 0.5256, 0.5554, 0.2969, 0.4233, 0.06811, 0.5554, 0.06811, 0.8196, 0.2969, 0.9517, 0.5256, 0.8196, 0.5256, 0.5554, 0.2969, 0.4233, 0.06811, 0.5554, 0.06811, 0.8196, 0.2969, 0.9517, 0.5256, 0.8196, 0.5256, 0.5554, 0.2969, 0.4233, 0.06811, 0.5554, 0.06811, 0.8196, 0.2969, 0.9517, 0.5256, 0.8196, 0.5256, 0.5554, 0.2969, 0.4233, 0.06811, 0.5554, 0.06811, 0.8196, 0.2969, 0.9517, 0.5256, 0.8196, 0.5256, 0.5554, 0.2969, 0.4233, 0.06811, 0.5554, 0.06811, 0.8196, 0.6836, 0.5763, 0.9723, 0.3665, 0.862, 0.02704, 0.5051, 0.02704, 0.3948, 0.3665, 0.2969, 0.9517, 0.5256, 0.8196, 0.5256, 0.5554, 0.2969, 0.4233, 0.06811, 0.5554, 0.06811, 0.8196, 0.6836, 0.5763, 0.9723, 0.3665, 0.862, 0.02704, 0.5051, 0.02704, 0.3948, 0.3665, 0.2969, 0.9517, 0.5256, 0.8196, 0.5256, 0.5554, 0.2969, 0.4233, 0.06811, 0.5554, 0.06811, 0.8196, 0.2969, 0.9517, 0.5256, 0.8196, 0.5256, 0.5554, 0.2969, 0.4233, 0.06811, 0.5554, 0.06811, 0.8196, 0.2969, 0.9517, 0.5256, 0.8196, 0.5256, 0.5554, 0.2969, 0.4233, 0.06811, 0.5554, 0.06811, 0.8196, 0.2969, 0.9517, 0.5256, 0.8196, 0.5256, 0.5554, 0.2969, 0.4233, 0.06811, 0.5554, 0.06811, 0.8196, 0.2969, 0.9517, 0.5256, 0.8196, 0.5256, 0.5554, 0.2969, 0.4233, 0.06811, 0.5554, 0.06811, 0.8196, 0.6836, 0.5763, 0.9723, 0.3665, 0.862, 0.02704, 0.5051, 0.02704, 0.3948, 0.3665, 0.2969, 0.9517, 0.5256, 0.8196, 0.5256, 0.5554, 0.2969, 0.4233, 0.06811, 0.5554, 0.06811, 0.8196, 0.2969, 0.9517, 0.5256, 0.8196, 0.5256, 0.5554, 0.2969, 0.4233, 0.06811, 0.5554, 0.06811, 0.8196, 0.2969, 0.9517, 0.5256, 0.8196, 0.5256, 0.5554, 0.2969, 0.4233, 0.06811, 0.5554, 0.06811, 0.8196, 0.2969, 0.9517, 0.5256, 0.8196, 0.5256, 0.5554, 0.2969, 0.4233, 0.06811, 0.5554, 0.06811, 0.8196, 0.2969, 0.9517, 0.5256, 0.8196, 0.5256, 0.5554, 0.2969, 0.4233, 0.06811, 0.5554, 0.06811, 0.8196, 0.2969, 0.9517, 0.5256, 0.8196, 0.5256, 0.5554, 0.2969, 0.4233, 0.06811, 0.5554, 0.06811, 0.8196, 0.6836, 0.5763, 0.9723, 0.3665, 0.862, 0.02704, 0.5051, 0.02704, 0.3948, 0.3665, 0.2969, 0.9517, 0.5256, 0.8196, 0.5256, 0.5554, 0.2969, 0.4233, 0.06811, 0.5554, 0.06811, 0.8196, 0.2969, 0.9517, 0.5256, 0.8196, 0.5256, 0.5554, 0.2969, 0.4233, 0.06811, 0.5554, 0.06811, 0.8196, 0.2969, 0.9517, 0.5256, 0.8196, 0.5256, 0.5554, 0.2969, 0.4233, 0.06811, 0.5554, 0.06811, 0.8196, 0.2969, 0.9517, 0.5256, 0.8196, 0.5256, 0.5554, 0.2969, 0.4233, 0.06811, 0.5554, 0.06811, 0.8196, 0.2969, 0.9517, 0.5256, 0.8196, 0.5256, 0.5554, 0.2969, 0.4233, 0.06811, 0.5554, 0.06811, 0.8196, 0.2969, 0.9517, 0.5256, 0.8196, 0.5256, 0.5554, 0.2969, 0.4233, 0.06811, 0.5554, 0.06811, 0.8196, 0.2969, 0.9517, 0.5256, 0.8196, 0.5256, 0.5554, 0.2969, 0.4233, 0.06811, 0.5554, 0.06811, 0.8196, 0.2969, 0.9517, 0.5256, 0.8196, 0.5256, 0.5554, 0.2969, 0.4233, 0.06811, 0.5554, 0.06811, 0.8196, 0.2969, 0.9517, 0.5256, 0.8196, 0.5256, 0.5554, 0.2969, 0.4233, 0.06811, 0.5554, 0.06811, 0.8196, 0.2969, 0.9517, 0.5256, 0.8196, 0.5256, 0.5554, 0.2969, 0.4233, 0.06811, 0.5554, 0.06811, 0.8196, 0.2969, 0.9517, 0.5256, 0.8196, 0.5256, 0.5554, 0.2969, 0.4233, 0.06811, 0.5554, 0.06811, 0.8196, 0.2969, 0.9517, 0.5256, 0.8196, 0.5256, 0.5554, 0.2969, 0.4233, 0.06811, 0.5554, 0.06811, 0.8196, 0.2969, 0.9517, 0.5256, 0.8196, 0.5256, 0.5554, 0.2969, 0.4233, 0.06811, 0.5554, 0.06811, 0.8196, 0.2969, 0.9517, 0.5256, 0.8196, 0.5256, 0.5554, 0.2969, 0.4233, 0.06811, 0.5554, 0.06811, 0.8196, 0.2969, 0.9517, 0.5256, 0.8196, 0.5256, 0.5554, 0.2969, 0.4233, 0.06811, 0.5554, 0.06811, 0.8196, 0.2969, 0.9517, 0.5256, 0.8196, 0.5256, 0.5554, 0.2969, 0.4233, 0.06811, 0.5554, 0.06811, 0.8196, 0.2969, 0.9517, 0.5256, 0.8196, 0.5256, 0.5554, 0.2969, 0.4233, 0.06811, 0.5554, 0.06811, 0.8196, 0.2969, 0.9517, 0.5256, 0.8196, 0.5256, 0.5554, 0.2969, 0.4233, 0.06811, 0.5554, 0.06811, 0.8196, 0.2969, 0.9517, 0.5256, 0.8196, 0.5256, 0.5554, 0.2969, 0.4233, 0.06811, 0.5554, 0.06811, 0.8196, 0.2969, 0.9517, 0.5256, 0.8196, 0.5256, 0.5554, 0.2969, 0.4233, 0.06811, 0.5554, 0.06811, 0.8196, 0.2969, 0.9517, 0.5256, 0.8196, 0.5256, 0.5554, 0.2969, 0.4233, 0.06811, 0.5554, 0.06811, 0.8196, 0.2969, 0.9517, 0.5256, 0.8196, 0.5256, 0.5554, 0.2969, 0.4233, 0.06811, 0.5554, 0.06811, 0.8196, 0.2969, 0.9517, 0.5256, 0.8196, 0.5256, 0.5554, 0.2969, 0.4233, 0.06811, 0.5554, 0.06811, 0.8196, 0.2969, 0.9517, 0.5256, 0.8196, 0.5256, 0.5554, 0.2969, 0.4233, 0.06811, 0.5554, 0.06811, 0.8196, 0.2969, 0.9517, 0.5256, 0.8196, 0.5256, 0.5554, 0.2969, 0.4233, 0.06811, 0.5554, 0.06811, 0.8196, 0.2969, 0.9517, 0.5256, 0.8196, 0.5256, 0.5554, 0.2969, 0.4233, 0.06811, 0.5554, 0.06811, 0.8196, 0.2969, 0.9517, 0.5256, 0.8196, 0.5256, 0.5554, 0.2969, 0.4233, 0.06811, 0.5554, 0.06811, 0.8196, 0.2969, 0.9517, 0.5256, 0.8196, 0.5256, 0.5554, 0.2969, 0.4233, 0.06811, 0.5554, 0.06811, 0.8196, 0.2969, 0.9517, 0.5256, 0.8196, 0.5256, 0.5554, 0.2969, 0.4233, 0.06811, 0.5554, 0.06811, 0.8196, 0.2969, 0.9517, 0.5256, 0.8196, 0.5256, 0.5554, 0.2969, 0.4233, 0.06811, 0.5554, 0.06811, 0.8196, 0.2969, 0.9517, 0.5256, 0.8196, 0.5256, 0.5554, 0.2969, 0.4233, 0.06811, 0.5554, 0.06811, 0.8196, 0.2969, 0.9517, 0.5256, 0.8196, 0.5256, 0.5554, 0.2969, 0.4233, 0.06811, 0.5554, 0.06811, 0.8196, 0.2969, 0.9517, 0.5256, 0.8196, 0.5256, 0.5554, 0.2969, 0.4233, 0.06811, 0.5554, 0.06811, 0.8196, 0.2969, 0.9517, 0.5256, 0.8196, 0.5256, 0.5554, 0.2969, 0.4233, 0.06811, 0.5554, 0.06811, 0.8196, 0.2969, 0.9517, 0.5256, 0.8196, 0.5256, 0.5554, 0.2969, 0.4233, 0.06811, 0.5554, 0.06811, 0.8196, 0.6836, 0.5763, 0.9723, 0.3665, 0.862, 0.02704, 0.5051, 0.02704, 0.3948, 0.3665, 0.2969, 0.9517, 0.5256, 0.8196, 0.5256, 0.5554, 0.2969, 0.4233, 0.06811, 0.5554, 0.06811, 0.8196, 0.2969, 0.9517, 0.5256, 0.8196, 0.5256, 0.5554, 0.2969, 0.4233, 0.06811, 0.5554, 0.06811, 0.8196, 0.2969, 0.9517, 0.5256, 0.8196, 0.5256, 0.5554, 0.2969, 0.4233, 0.06811, 0.5554, 0.06811, 0.8196, 0.2969, 0.9517, 0.5256, 0.8196, 0.5256, 0.5554, 0.2969, 0.4233, 0.06811, 0.5554, 0.06811, 0.8196, 0.2969, 0.9517, 0.5256, 0.8196, 0.5256, 0.5554, 0.2969, 0.4233, 0.06811, 0.5554, 0.06811, 0.8196, 0.2969, 0.9517, 0.5256, 0.8196, 0.5256, 0.5554, 0.2969, 0.4233, 0.06811, 0.5554, 0.06811, 0.8196, 0.2969, 0.9517, 0.5256, 0.8196, 0.5256, 0.5554, 0.2969, 0.4233, 0.06811, 0.5554, 0.06811, 0.8196, 0.2969, 0.9517, 0.5256, 0.8196, 0.5256, 0.5554, 0.2969, 0.4233, 0.06811, 0.5554, 0.06811, 0.8196, 0.2969, 0.9517, 0.5256, 0.8196, 0.5256, 0.5554, 0.2969, 0.4233, 0.06811, 0.5554, 0.06811, 0.8196, 0.2969, 0.9517, 0.5256, 0.8196, 0.5256, 0.5554, 0.2969, 0.4233, 0.06811, 0.5554, 0.06811, 0.8196, 0.2969, 0.9517, 0.5256, 0.8196, 0.5256, 0.5554, 0.2969, 0.4233, 0.06811, 0.5554, 0.06811, 0.8196, 0.2969, 0.9517, 0.5256, 0.8196, 0.5256, 0.5554, 0.2969, 0.4233, 0.06811, 0.5554, 0.06811, 0.8196, 0.2969, 0.9517, 0.5256, 0.8196, 0.5256, 0.5554, 0.2969, 0.4233, 0.06811, 0.5554, 0.06811, 0.8196, 0.2969, 0.9517, 0.5256, 0.8196, 0.5256, 0.5554, 0.2969, 0.4233, 0.06811, 0.5554, 0.06811, 0.8196, 0.2969, 0.9517, 0.5256, 0.8196, 0.5256, 0.5554, 0.2969, 0.4233, 0.06811, 0.5554, 0.06811, 0.8196, 0.2969, 0.9517, 0.5256, 0.8196, 0.5256, 0.5554, 0.2969, 0.4233, 0.06811, 0.5554, 0.06811, 0.8196, 0.2969, 0.9517, 0.5256, 0.8196, 0.5256, 0.5554, 0.2969, 0.4233, 0.06811, 0.5554, 0.06811, 0.8196, 0.2969, 0.9517, 0.5256, 0.8196, 0.5256, 0.5554, 0.2969, 0.4233, 0.06811, 0.5554, 0.06811, 0.8196, 0.2969, 0.9517, 0.5256, 0.8196, 0.5256, 0.5554, 0.2969, 0.4233, 0.06811, 0.5554, 0.06811, 0.8196, 0.2969, 0.9517, 0.5256, 0.8196, 0.5256, 0.5554, 0.2969, 0.4233, 0.06811, 0.5554, 0.06811, 0.8196, 0.2969, 0.9517, 0.5256, 0.8196, 0.5256, 0.5554, 0.2969, 0.4233, 0.06811, 0.5554, 0.06811, 0.8196, 0.2969, 0.9517, 0.5256, 0.8196, 0.5256, 0.5554, 0.2969, 0.4233, 0.06811, 0.5554, 0.06811, 0.8196, 0.2969, 0.9517, 0.5256, 0.8196, 0.5256, 0.5554, 0.2969, 0.4233, 0.06811, 0.5554, 0.06811, 0.8196, 0.2969, 0.9517, 0.5256, 0.8196, 0.5256, 0.5554, 0.2969, 0.4233, 0.06811, 0.5554, 0.06811, 0.8196, 0.2969, 0.9517, 0.5256, 0.8196, 0.5256, 0.5554, 0.2969, 0.4233, 0.06811, 0.5554, 0.06811, 0.8196, 0.2969, 0.9517, 0.5256, 0.8196, 0.5256, 0.5554, 0.2969, 0.4233, 0.06811, 0.5554, 0.06811, 0.8196, 0.2969, 0.9517, 0.5256, 0.8196, 0.5256, 0.5554, 0.2969, 0.4233, 0.06811, 0.5554, 0.06811, 0.8196, 0.2969, 0.9517, 0.5256, 0.8196, 0.5256, 0.5554, 0.2969, 0.4233, 0.06811, 0.5554, 0.06811, 0.8196, 0.2969, 0.9517, 0.5256, 0.8196, 0.5256, 0.5554, 0.2969, 0.4233, 0.06811, 0.5554, 0.06811, 0.8196, 0.2969, 0.9517, 0.5256, 0.8196, 0.5256, 0.5554, 0.2969, 0.4233, 0.06811, 0.5554, 0.06811, 0.8196, 0.2969, 0.9517, 0.5256, 0.8196, 0.5256, 0.5554, 0.2969, 0.4233, 0.06811, 0.5554, 0.06811, 0.8196, 0.2969, 0.9517, 0.5256, 0.8196, 0.5256, 0.5554, 0.2969, 0.4233, 0.06811, 0.5554, 0.06811, 0.8196, 0.2969, 0.9517, 0.5256, 0.8196, 0.5256, 0.5554, 0.2969, 0.4233, 0.06811, 0.5554, 0.06811, 0.8196, 0.2969, 0.9517, 0.5256, 0.8196, 0.5256, 0.5554, 0.2969, 0.4233, 0.06811, 0.5554, 0.06811, 0.8196, 0.2969, 0.9517, 0.5256, 0.8196, 0.5256, 0.5554, 0.2969, 0.4233, 0.06811, 0.5554, 0.06811, 0.8196, 0.2969, 0.9517, 0.5256, 0.8196, 0.5256, 0.5554, 0.2969, 0.4233, 0.06811, 0.5554, 0.06811, 0.8196, 0.2969, 0.9517, 0.5256, 0.8196, 0.5256, 0.5554, 0.2969, 0.4233, 0.06811, 0.5554, 0.06811, 0.8196, 0.2969, 0.9517, 0.5256, 0.8196, 0.5256, 0.5554, 0.2969, 0.4233, 0.06811, 0.5554, 0.06811, 0.8196, 0.2969, 0.9517, 0.5256, 0.8196, 0.5256, 0.5554, 0.2969, 0.4233, 0.06811, 0.5554, 0.06811, 0.8196, 0.2969, 0.9517, 0.5256, 0.8196, 0.5256, 0.5554, 0.2969, 0.4233, 0.06811, 0.5554, 0.06811, 0.8196, 0.2969, 0.9517, 0.5256, 0.8196, 0.5256, 0.5554, 0.2969, 0.4233, 0.06811, 0.5554, 0.06811, 0.8196, 0.6836, 0.5763, 0.9723, 0.3665, 0.862, 0.02704, 0.5051, 0.02704, 0.3948, 0.3665, 0.2969, 0.9517, 0.5256, 0.8196, 0.5256, 0.5554, 0.2969, 0.4233, 0.06811, 0.5554, 0.06811, 0.8196, 0.2969, 0.9517, 0.5256, 0.8196, 0.5256, 0.5554, 0.2969, 0.4233, 0.06811, 0.5554, 0.06811, 0.8196, 0.2969, 0.9517, 0.5256, 0.8196, 0.5256, 0.5554, 0.2969, 0.4233, 0.06811, 0.5554, 0.06811, 0.8196, 0.2969, 0.9517, 0.5256, 0.8196, 0.5256, 0.5554, 0.2969, 0.4233, 0.06811, 0.5554, 0.06811, 0.8196, 0.2969, 0.9517, 0.5256, 0.8196, 0.5256, 0.5554, 0.2969, 0.4233, 0.06811, 0.5554, 0.06811, 0.8196, 0.2969, 0.9517, 0.5256, 0.8196, 0.5256, 0.5554, 0.2969, 0.4233, 0.06811, 0.5554, 0.06811, 0.8196, 0.2969, 0.9517, 0.5256, 0.8196, 0.5256, 0.5554, 0.2969, 0.4233, 0.06811, 0.5554, 0.06811, 0.8196, 0.6836, 0.5763, 0.9723, 0.3665, 0.862, 0.02704, 0.5051, 0.02704, 0.3948, 0.3665, 0.2969, 0.9517, 0.5256, 0.8196, 0.5256, 0.5554, 0.2969, 0.4233, 0.06811, 0.5554, 0.06811, 0.8196, 0.2969, 0.9517, 0.5256, 0.8196, 0.5256, 0.5554, 0.2969, 0.4233, 0.06811, 0.5554, 0.06811, 0.8196, 0.2969, 0.9517, 0.5256, 0.8196, 0.5256, 0.5554, 0.2969, 0.4233, 0.06811, 0.5554, 0.06811, 0.8196, 0.2969, 0.9517, 0.5256, 0.8196, 0.5256, 0.5554, 0.2969, 0.4233, 0.06811, 0.5554, 0.06811, 0.8196, 0.2969, 0.9517, 0.5256, 0.8196, 0.5256, 0.5554, 0.2969, 0.4233, 0.06811, 0.5554, 0.06811, 0.8196, 0.2969, 0.9517, 0.5256, 0.8196, 0.5256, 0.5554, 0.2969, 0.4233, 0.06811, 0.5554, 0.06811, 0.8196, 0.2969, 0.9517, 0.5256, 0.8196, 0.5256, 0.5554, 0.2969, 0.4233, 0.06811, 0.5554, 0.06811, 0.8196, 0.6836, 0.5763, 0.9723, 0.3665, 0.862, 0.02704, 0.5051, 0.02704, 0.3948, 0.3665, 0.2969, 0.9517, 0.5256, 0.8196, 0.5256, 0.5554, 0.2969, 0.4233, 0.06811, 0.5554, 0.06811, 0.8196, 0.2969, 0.9517, 0.5256, 0.8196, 0.5256, 0.5554, 0.2969, 0.4233, 0.06811, 0.5554, 0.06811, 0.8196, 0.2969, 0.9517, 0.5256, 0.8196, 0.5256, 0.5554, 0.2969, 0.4233, 0.06811, 0.5554, 0.06811, 0.8196, 0.2969, 0.9517, 0.5256, 0.8196, 0.5256, 0.5554, 0.2969, 0.4233, 0.06811, 0.5554, 0.06811, 0.8196, 0.2969, 0.9517, 0.5256, 0.8196, 0.5256, 0.5554, 0.2969, 0.4233, 0.06811, 0.5554, 0.06811, 0.8196, 0.2969, 0.9517, 0.5256, 0.8196, 0.5256, 0.5554, 0.2969, 0.4233, 0.06811, 0.5554, 0.06811, 0.8196, 0.2969, 0.9517, 0.5256, 0.8196, 0.5256, 0.5554, 0.2969, 0.4233, 0.06811, 0.5554, 0.06811, 0.8196, 0.2969, 0.9517, 0.5256, 0.8196, 0.5256, 0.5554, 0.2969, 0.4233, 0.06811, 0.5554, 0.06811, 0.8196, 0.2969, 0.9517, 0.5256, 0.8196, 0.5256, 0.5554, 0.2969, 0.4233, 0.06811, 0.5554, 0.06811, 0.8196, 0.2969, 0.9517, 0.5256, 0.8196, 0.5256, 0.5554, 0.2969, 0.4233, 0.06811, 0.5554, 0.06811, 0.8196, 0.2969, 0.9517, 0.5256, 0.8196, 0.5256, 0.5554, 0.2969, 0.4233, 0.06811, 0.5554, 0.06811, 0.8196, 0.2969, 0.9517, 0.5256, 0.8196, 0.5256, 0.5554, 0.2969, 0.4233, 0.06811, 0.5554, 0.06811, 0.8196, 0.2969, 0.9517, 0.5256, 0.8196, 0.5256, 0.5554, 0.2969, 0.4233, 0.06811, 0.5554, 0.06811, 0.8196, 0.2969, 0.9517, 0.5256, 0.8196, 0.5256, 0.5554, 0.2969, 0.4233, 0.06811, 0.5554, 0.06811, 0.8196, 0.2969, 0.9517, 0.5256, 0.8196, 0.5256, 0.5554, 0.2969, 0.4233, 0.06811, 0.5554, 0.06811, 0.8196, 0.2969, 0.9517, 0.5256, 0.8196, 0.5256, 0.5554, 0.2969, 0.4233, 0.06811, 0.5554, 0.06811, 0.8196])
me_icosphere.update()

# ---- objects
ob_shield1 = bpy.data.objects.new('Shield1', me_icosphere)

# ---- transforms, parenting, visibility, modifiers, constraints
ob_shield1.location = (0.0, 0.0, 0.0)

# ---- collection membership
col_collection.objects.link(ob_shield1)

# ---- scene / render settings (as saved in the file)
scene.frame_start = 1; scene.frame_end = 250; scene.frame_set(1)
scene.render.engine = 'BLENDER_EEVEE_NEXT'
scene.cycles.sampling_pattern = 'TABULATED_SOBOL'
scene.cycles.use_light_tree = False
scene.view_settings.view_transform = 'Filmic'
bpy.context.view_layer.update()

# ---- added for rendering (the .blend has no active camera and no usable light): camera, sun
cam_auto = bpy.data.cameras.new('AutoCamera')
cam_auto.lens = 50.0
cam_auto.sensor_width = 36.0
cam_auto.clip_end = 1000.0
ob_auto_camera = bpy.data.objects.new('AutoCamera', cam_auto)
scene.collection.objects.link(ob_auto_camera)
ob_auto_camera.location = (3.10799, -3.72959, 2.48639)
ob_auto_camera.rotation_euler = (1.09748, -7.21219e-08, 0.694738)
scene.camera = ob_auto_camera
light_auto_sun = bpy.data.lights.new('AutoSun', 'SUN')
light_auto_sun.energy = 3.0
light_auto_sun.angle = 0.0523599
ob_auto_sun = bpy.data.objects.new('AutoSun', light_auto_sun)
scene.collection.objects.link(ob_auto_sun)
ob_auto_sun.rotation_euler = (0.872665, 0.174533, 0.523599)
bpy.context.view_layer.update()
